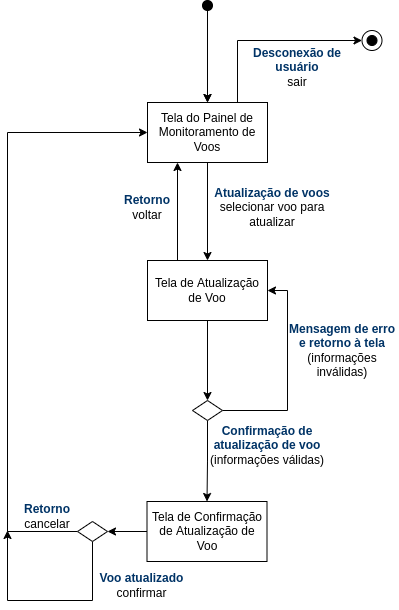

The diagram above was exported from draw.io. Its source (the exported page's mxGraphModel, read from the mxfile embedded in the PNG):
<mxGraphModel dx="840" dy="1056" grid="1" gridSize="10" guides="1" tooltips="1" connect="1" arrows="1" fold="1" page="0" pageScale="1" pageWidth="827" pageHeight="1169" math="0" shadow="0">
  <root>
    <mxCell id="0" />
    <mxCell id="1" parent="0" />
    <mxCell id="yWY_KYu6502norvjFvI3-62" style="edgeStyle=orthogonalEdgeStyle;rounded=0;orthogonalLoop=1;jettySize=auto;html=1;exitX=0.75;exitY=0;exitDx=0;exitDy=0;entryX=0;entryY=0.5;entryDx=0;entryDy=0;" parent="1" source="yWY_KYu6502norvjFvI3-63" target="yWY_KYu6502norvjFvI3-168" edge="1">
      <mxGeometry relative="1" as="geometry" />
    </mxCell>
    <mxCell id="yWY_KYu6502norvjFvI3-172" style="edgeStyle=orthogonalEdgeStyle;rounded=0;orthogonalLoop=1;jettySize=auto;html=1;exitX=0.5;exitY=1;exitDx=0;exitDy=0;fontSize=12;fontColor=#000000;" parent="1" source="yWY_KYu6502norvjFvI3-63" target="yWY_KYu6502norvjFvI3-171" edge="1">
      <mxGeometry relative="1" as="geometry" />
    </mxCell>
    <mxCell id="yWY_KYu6502norvjFvI3-63" value="&lt;font style=&quot;font-size: 12px;&quot;&gt;Tela do Painel de Monitoramento de Voos&lt;/font&gt;" style="rounded=0;whiteSpace=wrap;html=1;" parent="1" vertex="1">
      <mxGeometry x="900" y="82" width="120" height="60" as="geometry" />
    </mxCell>
    <mxCell id="yWY_KYu6502norvjFvI3-64" value="" style="endArrow=classic;html=1;rounded=0;fontSize=17;edgeStyle=orthogonalEdgeStyle;entryX=0.5;entryY=0;entryDx=0;entryDy=0;" parent="1" target="yWY_KYu6502norvjFvI3-63" edge="1">
      <mxGeometry width="50" height="50" relative="1" as="geometry">
        <mxPoint x="960" y="-9" as="sourcePoint" />
        <mxPoint x="982" y="11" as="targetPoint" />
        <Array as="points">
          <mxPoint x="960" y="-9" />
        </Array>
      </mxGeometry>
    </mxCell>
    <mxCell id="yWY_KYu6502norvjFvI3-65" value="" style="edgeStyle=orthogonalEdgeStyle;rounded=0;orthogonalLoop=1;jettySize=auto;html=1;fontSize=14;" parent="1" source="yWY_KYu6502norvjFvI3-66" target="yWY_KYu6502norvjFvI3-63" edge="1">
      <mxGeometry relative="1" as="geometry" />
    </mxCell>
    <mxCell id="yWY_KYu6502norvjFvI3-66" value="" style="ellipse;whiteSpace=wrap;html=1;aspect=fixed;rounded=0;fontSize=14;gradientColor=none;fillColor=#000000;" parent="1" vertex="1">
      <mxGeometry x="955" y="-20" width="10" height="10" as="geometry" />
    </mxCell>
    <mxCell id="yWY_KYu6502norvjFvI3-167" value="" style="group" parent="1" connectable="0" vertex="1">
      <mxGeometry x="1114.5" y="10" width="20" height="20" as="geometry" />
    </mxCell>
    <mxCell id="yWY_KYu6502norvjFvI3-168" value="" style="ellipse;whiteSpace=wrap;html=1;aspect=fixed;fillColor=none;" parent="yWY_KYu6502norvjFvI3-167" vertex="1">
      <mxGeometry width="20" height="20" as="geometry" />
    </mxCell>
    <mxCell id="yWY_KYu6502norvjFvI3-169" value="" style="ellipse;whiteSpace=wrap;html=1;aspect=fixed;rounded=0;fontSize=14;gradientColor=none;fillColor=#000000;" parent="yWY_KYu6502norvjFvI3-167" vertex="1">
      <mxGeometry x="5" y="5" width="10" height="10" as="geometry" />
    </mxCell>
    <mxCell id="yWY_KYu6502norvjFvI3-170" value="Desconexão de usuário&lt;br&gt;&lt;span style=&quot;color: rgb(0, 0, 0); font-weight: 400;&quot;&gt;sair&lt;/span&gt;" style="text;html=1;strokeColor=none;fillColor=none;align=center;verticalAlign=middle;whiteSpace=wrap;rounded=0;fontColor=#003366;fontStyle=1" parent="1" vertex="1">
      <mxGeometry x="990" y="20" width="120" height="53" as="geometry" />
    </mxCell>
    <mxCell id="yWY_KYu6502norvjFvI3-186" style="edgeStyle=orthogonalEdgeStyle;rounded=0;orthogonalLoop=1;jettySize=auto;html=1;exitX=0.5;exitY=1;exitDx=0;exitDy=0;entryX=0.5;entryY=0;entryDx=0;entryDy=0;fontSize=12;fontColor=#000000;" parent="1" source="yWY_KYu6502norvjFvI3-171" target="yWY_KYu6502norvjFvI3-185" edge="1">
      <mxGeometry relative="1" as="geometry" />
    </mxCell>
    <mxCell id="yWY_KYu6502norvjFvI3-193" style="edgeStyle=orthogonalEdgeStyle;rounded=0;orthogonalLoop=1;jettySize=auto;html=1;exitX=0.25;exitY=0;exitDx=0;exitDy=0;entryX=0.25;entryY=1;entryDx=0;entryDy=0;fontSize=12;fontColor=#003366;" parent="1" source="yWY_KYu6502norvjFvI3-171" target="yWY_KYu6502norvjFvI3-63" edge="1">
      <mxGeometry relative="1" as="geometry" />
    </mxCell>
    <mxCell id="yWY_KYu6502norvjFvI3-171" value="&lt;font style=&quot;font-size: 12px;&quot;&gt;Tela de Atualização de Voo&lt;/font&gt;" style="rounded=0;whiteSpace=wrap;html=1;" parent="1" vertex="1">
      <mxGeometry x="900" y="240" width="120" height="60" as="geometry" />
    </mxCell>
    <mxCell id="yWY_KYu6502norvjFvI3-173" value="Atualização de voos&lt;br&gt;&lt;font color=&quot;#000000&quot;&gt;&lt;span style=&quot;font-weight: 400;&quot;&gt;selecionar voo para atualizar&lt;/span&gt;&lt;/font&gt;" style="text;html=1;strokeColor=none;fillColor=none;align=center;verticalAlign=middle;whiteSpace=wrap;rounded=0;fontColor=#003366;fontStyle=1" parent="1" vertex="1">
      <mxGeometry x="960" y="160" width="130" height="53" as="geometry" />
    </mxCell>
    <mxCell id="yWY_KYu6502norvjFvI3-182" style="edgeStyle=orthogonalEdgeStyle;rounded=0;orthogonalLoop=1;jettySize=auto;html=1;exitX=0;exitY=0.5;exitDx=0;exitDy=0;entryX=1;entryY=0.5;entryDx=0;entryDy=0;fontSize=12;fontColor=#000000;" parent="1" source="yWY_KYu6502norvjFvI3-174" target="yWY_KYu6502norvjFvI3-177" edge="1">
      <mxGeometry relative="1" as="geometry" />
    </mxCell>
    <mxCell id="yWY_KYu6502norvjFvI3-174" value="Tela de Confirmação de Atualização de Voo" style="rounded=0;whiteSpace=wrap;html=1;" parent="1" vertex="1">
      <mxGeometry x="899.5" y="481" width="120" height="60" as="geometry" />
    </mxCell>
    <mxCell id="yWY_KYu6502norvjFvI3-176" style="edgeStyle=orthogonalEdgeStyle;rounded=0;orthogonalLoop=1;jettySize=auto;html=1;exitX=0.5;exitY=1;exitDx=0;exitDy=0;" parent="1" source="yWY_KYu6502norvjFvI3-177" edge="1">
      <mxGeometry relative="1" as="geometry">
        <mxPoint x="760" y="510" as="targetPoint" />
        <Array as="points">
          <mxPoint x="845" y="580" />
          <mxPoint x="760" y="580" />
        </Array>
        <mxPoint x="870" y="619.95" as="sourcePoint" />
      </mxGeometry>
    </mxCell>
    <mxCell id="yWY_KYu6502norvjFvI3-188" style="edgeStyle=orthogonalEdgeStyle;rounded=0;orthogonalLoop=1;jettySize=auto;html=1;exitX=0;exitY=0.5;exitDx=0;exitDy=0;entryX=0;entryY=0.5;entryDx=0;entryDy=0;fontSize=12;fontColor=#000000;" parent="1" source="yWY_KYu6502norvjFvI3-177" target="yWY_KYu6502norvjFvI3-63" edge="1">
      <mxGeometry relative="1" as="geometry">
        <Array as="points">
          <mxPoint x="760" y="511" />
          <mxPoint x="760" y="112" />
        </Array>
      </mxGeometry>
    </mxCell>
    <mxCell id="yWY_KYu6502norvjFvI3-177" value="" style="rhombus;whiteSpace=wrap;html=1;" parent="1" vertex="1">
      <mxGeometry x="830" y="501" width="30" height="20" as="geometry" />
    </mxCell>
    <mxCell id="yWY_KYu6502norvjFvI3-181" value="&lt;b&gt;&lt;font color=&quot;#003366&quot;&gt;Retorno&lt;/font&gt;&lt;/b&gt;&lt;br&gt;cancelar" style="text;html=1;strokeColor=none;fillColor=none;align=center;verticalAlign=middle;whiteSpace=wrap;rounded=0;" parent="1" vertex="1">
      <mxGeometry x="770" y="481" width="60" height="30" as="geometry" />
    </mxCell>
    <mxCell id="yWY_KYu6502norvjFvI3-180" value="Voo atualizado&lt;br&gt;&lt;font color=&quot;#000000&quot;&gt;&lt;span style=&quot;font-weight: normal;&quot;&gt;confirmar&lt;/span&gt;&lt;/font&gt;" style="text;html=1;strokeColor=none;fillColor=none;align=center;verticalAlign=middle;whiteSpace=wrap;rounded=0;fontColor=#003366;fontStyle=1" parent="1" vertex="1">
      <mxGeometry x="847.5" y="550" width="92.5" height="30" as="geometry" />
    </mxCell>
    <mxCell id="yWY_KYu6502norvjFvI3-184" value="&lt;font style=&quot;&quot;&gt;&lt;font color=&quot;#003366&quot;&gt;&lt;b&gt;Confirmação de atualização de voo&lt;/b&gt;&lt;/font&gt;&lt;br&gt;(informações válidas)&lt;br&gt;&lt;/font&gt;" style="text;html=1;strokeColor=none;fillColor=none;align=center;verticalAlign=middle;whiteSpace=wrap;rounded=0;" parent="1" vertex="1">
      <mxGeometry x="960" y="410" width="120" height="30" as="geometry" />
    </mxCell>
    <mxCell id="yWY_KYu6502norvjFvI3-187" style="edgeStyle=orthogonalEdgeStyle;rounded=0;orthogonalLoop=1;jettySize=auto;html=1;exitX=0.5;exitY=1;exitDx=0;exitDy=0;entryX=0.5;entryY=0;entryDx=0;entryDy=0;fontSize=12;fontColor=#000000;" parent="1" source="yWY_KYu6502norvjFvI3-185" target="yWY_KYu6502norvjFvI3-174" edge="1">
      <mxGeometry relative="1" as="geometry" />
    </mxCell>
    <mxCell id="yWY_KYu6502norvjFvI3-189" style="edgeStyle=orthogonalEdgeStyle;rounded=0;orthogonalLoop=1;jettySize=auto;html=1;exitX=1;exitY=0.5;exitDx=0;exitDy=0;entryX=1;entryY=0.5;entryDx=0;entryDy=0;fontSize=12;fontColor=#000000;" parent="1" source="yWY_KYu6502norvjFvI3-185" target="yWY_KYu6502norvjFvI3-171" edge="1">
      <mxGeometry relative="1" as="geometry">
        <Array as="points">
          <mxPoint x="1040" y="390" />
          <mxPoint x="1040" y="270" />
        </Array>
      </mxGeometry>
    </mxCell>
    <mxCell id="yWY_KYu6502norvjFvI3-185" value="" style="rhombus;whiteSpace=wrap;html=1;" parent="1" vertex="1">
      <mxGeometry x="945" y="380" width="30" height="20" as="geometry" />
    </mxCell>
    <mxCell id="yWY_KYu6502norvjFvI3-190" value="&lt;font style=&quot;&quot;&gt;&lt;b&gt;&lt;font color=&quot;#003366&quot;&gt;Mensagem de erro e retorno à tela&lt;/font&gt;&lt;/b&gt;&lt;br&gt;(informações inválidas)&lt;br&gt;&lt;/font&gt;" style="text;html=1;strokeColor=none;fillColor=none;align=center;verticalAlign=middle;whiteSpace=wrap;rounded=0;" parent="1" vertex="1">
      <mxGeometry x="1040" y="300" width="110" height="60" as="geometry" />
    </mxCell>
    <mxCell id="yWY_KYu6502norvjFvI3-194" value="&lt;b&gt;&lt;font color=&quot;#003366&quot;&gt;Retorno&lt;/font&gt;&lt;/b&gt;&lt;br&gt;voltar" style="text;html=1;strokeColor=none;fillColor=none;align=center;verticalAlign=middle;whiteSpace=wrap;rounded=0;" parent="1" vertex="1">
      <mxGeometry x="870" y="171.5" width="60" height="30" as="geometry" />
    </mxCell>
  </root>
</mxGraphModel>